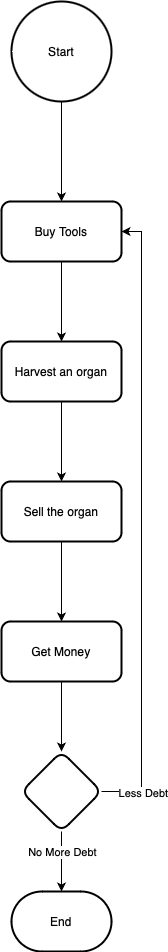

The diagram above was exported from draw.io. Its source (the exported page's mxGraphModel, read from the mxfile embedded in the PNG):
<mxGraphModel dx="838" dy="668" grid="1" gridSize="10" guides="1" tooltips="1" connect="1" arrows="1" fold="1" page="1" pageScale="1" pageWidth="827" pageHeight="1169" math="0" shadow="0">
  <root>
    <mxCell id="WIyWlLk6GJQsqaUBKTNV-0" />
    <mxCell id="WIyWlLk6GJQsqaUBKTNV-1" parent="WIyWlLk6GJQsqaUBKTNV-0" />
    <mxCell id="YWm_vD39mct4ur5u2akL-3" value="" style="edgeStyle=orthogonalEdgeStyle;rounded=0;orthogonalLoop=1;jettySize=auto;html=1;" edge="1" parent="WIyWlLk6GJQsqaUBKTNV-1" source="YWm_vD39mct4ur5u2akL-1" target="YWm_vD39mct4ur5u2akL-2">
      <mxGeometry relative="1" as="geometry" />
    </mxCell>
    <mxCell id="YWm_vD39mct4ur5u2akL-1" value="Start" style="strokeWidth=2;html=1;shape=mxgraph.flowchart.start_2;whiteSpace=wrap;" vertex="1" parent="WIyWlLk6GJQsqaUBKTNV-1">
      <mxGeometry x="260" y="50" width="100" height="100" as="geometry" />
    </mxCell>
    <mxCell id="YWm_vD39mct4ur5u2akL-5" value="" style="edgeStyle=orthogonalEdgeStyle;rounded=0;orthogonalLoop=1;jettySize=auto;html=1;" edge="1" parent="WIyWlLk6GJQsqaUBKTNV-1" source="YWm_vD39mct4ur5u2akL-2" target="YWm_vD39mct4ur5u2akL-4">
      <mxGeometry relative="1" as="geometry" />
    </mxCell>
    <mxCell id="YWm_vD39mct4ur5u2akL-2" value="Buy Tools" style="rounded=1;whiteSpace=wrap;html=1;strokeWidth=2;" vertex="1" parent="WIyWlLk6GJQsqaUBKTNV-1">
      <mxGeometry x="250" y="250" width="120" height="60" as="geometry" />
    </mxCell>
    <mxCell id="YWm_vD39mct4ur5u2akL-7" value="" style="edgeStyle=orthogonalEdgeStyle;rounded=0;orthogonalLoop=1;jettySize=auto;html=1;" edge="1" parent="WIyWlLk6GJQsqaUBKTNV-1" source="YWm_vD39mct4ur5u2akL-4" target="YWm_vD39mct4ur5u2akL-6">
      <mxGeometry relative="1" as="geometry" />
    </mxCell>
    <mxCell id="YWm_vD39mct4ur5u2akL-4" value="Harvest an organ" style="whiteSpace=wrap;html=1;rounded=1;strokeWidth=2;" vertex="1" parent="WIyWlLk6GJQsqaUBKTNV-1">
      <mxGeometry x="250" y="390" width="120" height="60" as="geometry" />
    </mxCell>
    <mxCell id="YWm_vD39mct4ur5u2akL-9" value="" style="edgeStyle=orthogonalEdgeStyle;rounded=0;orthogonalLoop=1;jettySize=auto;html=1;" edge="1" parent="WIyWlLk6GJQsqaUBKTNV-1" source="YWm_vD39mct4ur5u2akL-6" target="YWm_vD39mct4ur5u2akL-8">
      <mxGeometry relative="1" as="geometry" />
    </mxCell>
    <mxCell id="YWm_vD39mct4ur5u2akL-6" value="Sell the organ" style="whiteSpace=wrap;html=1;rounded=1;strokeWidth=2;" vertex="1" parent="WIyWlLk6GJQsqaUBKTNV-1">
      <mxGeometry x="250" y="530" width="120" height="60" as="geometry" />
    </mxCell>
    <mxCell id="YWm_vD39mct4ur5u2akL-11" value="" style="edgeStyle=orthogonalEdgeStyle;rounded=0;orthogonalLoop=1;jettySize=auto;html=1;" edge="1" parent="WIyWlLk6GJQsqaUBKTNV-1" source="YWm_vD39mct4ur5u2akL-8" target="YWm_vD39mct4ur5u2akL-10">
      <mxGeometry relative="1" as="geometry" />
    </mxCell>
    <mxCell id="YWm_vD39mct4ur5u2akL-8" value="Get Money" style="whiteSpace=wrap;html=1;rounded=1;strokeWidth=2;" vertex="1" parent="WIyWlLk6GJQsqaUBKTNV-1">
      <mxGeometry x="250" y="670" width="120" height="60" as="geometry" />
    </mxCell>
    <mxCell id="YWm_vD39mct4ur5u2akL-15" value="" style="edgeStyle=orthogonalEdgeStyle;rounded=0;orthogonalLoop=1;jettySize=auto;html=1;" edge="1" parent="WIyWlLk6GJQsqaUBKTNV-1" source="YWm_vD39mct4ur5u2akL-10" target="YWm_vD39mct4ur5u2akL-14">
      <mxGeometry relative="1" as="geometry" />
    </mxCell>
    <mxCell id="YWm_vD39mct4ur5u2akL-16" value="No More Debt" style="edgeLabel;html=1;align=center;verticalAlign=middle;resizable=0;points=[];" vertex="1" connectable="0" parent="YWm_vD39mct4ur5u2akL-15">
      <mxGeometry x="0.0167" y="-1" relative="1" as="geometry">
        <mxPoint x="1" y="-11" as="offset" />
      </mxGeometry>
    </mxCell>
    <mxCell id="YWm_vD39mct4ur5u2akL-18" value="" style="edgeStyle=orthogonalEdgeStyle;rounded=0;orthogonalLoop=1;jettySize=auto;html=1;entryX=1;entryY=0.5;entryDx=0;entryDy=0;" edge="1" parent="WIyWlLk6GJQsqaUBKTNV-1" source="YWm_vD39mct4ur5u2akL-10" target="YWm_vD39mct4ur5u2akL-2">
      <mxGeometry relative="1" as="geometry">
        <mxPoint x="450" y="280" as="targetPoint" />
        <Array as="points">
          <mxPoint x="390" y="840" />
          <mxPoint x="390" y="280" />
        </Array>
      </mxGeometry>
    </mxCell>
    <mxCell id="YWm_vD39mct4ur5u2akL-19" value="Less Debt" style="edgeLabel;html=1;align=center;verticalAlign=middle;resizable=0;points=[];" vertex="1" connectable="0" parent="YWm_vD39mct4ur5u2akL-18">
      <mxGeometry x="-0.2667" y="-1" relative="1" as="geometry">
        <mxPoint y="188" as="offset" />
      </mxGeometry>
    </mxCell>
    <mxCell id="YWm_vD39mct4ur5u2akL-10" value="" style="rhombus;whiteSpace=wrap;html=1;rounded=1;strokeWidth=2;" vertex="1" parent="WIyWlLk6GJQsqaUBKTNV-1">
      <mxGeometry x="270" y="800" width="80" height="80" as="geometry" />
    </mxCell>
    <mxCell id="YWm_vD39mct4ur5u2akL-14" value="End" style="strokeWidth=2;html=1;shape=mxgraph.flowchart.terminator;whiteSpace=wrap;" vertex="1" parent="WIyWlLk6GJQsqaUBKTNV-1">
      <mxGeometry x="260" y="940" width="100" height="60" as="geometry" />
    </mxCell>
  </root>
</mxGraphModel>